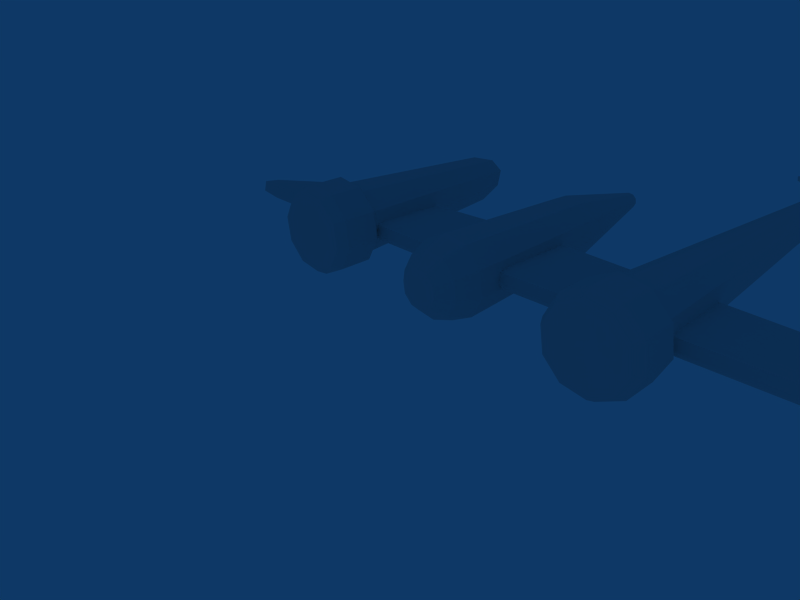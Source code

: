 # Source: fokker.blend  (saved by Blender 2.48.1; exported with 4.5.12 LTS)
import bpy
from mathutils import Matrix  # noqa: F401  (used for matrix-valued properties, if any)

bpy.ops.wm.read_factory_settings(use_empty=True)
scene = bpy.context.scene
scene.name = 'Scene'

# ---- collections
col_collection_1 = bpy.data.collections.new('Collection 1'); scene.collection.children.link(col_collection_1)

# ---- world
world_world = bpy.data.worlds.new('World'); scene.world = world_world
world_world.color = (0.05656, 0.2208, 0.4)
world_world.use_sun_shadow = False
world_world.sun_shadow_jitter_overblur = 0.0
world_world.cycles.sampling_method = 'MANUAL'
world_world.cycles.sample_map_resolution = 256

# ---- cameras
cam_camera = bpy.data.cameras.new('Camera')
cam_camera.passepartout_alpha = 0.2
cam_camera.clip_end = 100.0
cam_camera.lens = 35.0
cam_camera.ortho_scale = 7.314
cam_camera.show_passepartout = False
cam_camera.show_safe_areas = True
cam_camera.dof.focus_distance = 0.0
cam_camera.dof.aperture_fstop = 128.0

# ---- meshes
me_circle_007 = bpy.data.meshes.new('Circle.007')
me_circle_007.from_pydata([(-2.62, 1.029, -13.43), (6.815, 1.338, -13.43), (-2.198, -0.929, -13.43), (-3.454, -1.045, -13.43), (-4.113, -0.07921, -13.43), (-3.451, 0.9179, -13.43), (-2.127, 1.127, 16.15), (4.22, 0.821, 16.15), (-1.706, -0.8309, 16.15), (-2.962, -0.9471, 16.15), (-3.621, 0.01886, 16.15), (-2.958, 1.016, 16.15), (-2.05, 1.008, 17.85), (3.48, 0.7411, 17.85), (-1.683, -0.698, 17.85), (-2.777, -0.7991, 17.85), (-3.351, 0.04231, 17.85), (-2.774, 0.9109, 17.85), (-1.745, 0.5381, 18.8), (0.5666, 0.4266, 18.8), (-1.591, -0.1749, 18.8), (-2.048, -0.2171, 18.8), (-2.288, 0.1346, 18.8), (-2.047, 0.4976, 18.8)], [], [(1, 0, 6, 7), (2, 1, 7, 8), (3, 2, 8, 9), (4, 3, 9, 10), (5, 4, 10, 11), (5, 0, 6, 11), (7, 6, 12, 13), (8, 7, 13, 14), (9, 8, 14, 15), (10, 9, 15, 16), (11, 10, 16, 17), (11, 6, 12, 17), (13, 12, 18, 19), (14, 13, 19, 20), (15, 14, 20, 21), (16, 15, 21, 22), (17, 16, 22, 23), (17, 12, 18, 23), (19, 18, 23), (19, 23, 22), (20, 19, 22), (20, 22, 21)])
me_circle_007.use_remesh_preserve_volume = False
me_circle_007.use_remesh_preserve_attributes = False
me_circle_007.use_mirror_vertex_groups = False
me_circle_007.update()
me_circle_010 = bpy.data.meshes.new('Circle.010')
me_circle_010.from_pydata([(-2.62, 1.029, -15.52), (6.815, 1.338, -15.52), (-2.198, -0.929, -15.52), (-3.454, -1.045, -15.52), (-4.113, -0.07921, -15.52), (-3.451, 0.9179, -15.52), (-2.127, 1.127, 16.15), (4.22, 0.821, 16.15), (-1.706, -0.8309, 16.15), (-2.962, -0.9471, 16.15), (-3.621, 0.01886, 16.15), (-2.958, 1.016, 16.15), (-2.05, 1.008, 17.85), (3.48, 0.7411, 17.85), (-1.683, -0.698, 17.85), (-2.777, -0.7991, 17.85), (-3.351, 0.04231, 17.85), (-2.774, 0.9109, 17.85), (-1.745, 0.5381, 18.8), (0.5666, 0.4266, 18.8), (-1.591, -0.1749, 18.8), (-2.048, -0.2171, 18.8), (-2.288, 0.1346, 18.8), (-2.047, 0.4976, 18.8)], [], [(1, 0, 6, 7), (2, 1, 7, 8), (3, 2, 8, 9), (4, 3, 9, 10), (5, 4, 10, 11), (5, 0, 6, 11), (7, 6, 12, 13), (8, 7, 13, 14), (9, 8, 14, 15), (10, 9, 15, 16), (11, 10, 16, 17), (11, 6, 12, 17), (13, 12, 18, 19), (14, 13, 19, 20), (15, 14, 20, 21), (16, 15, 21, 22), (17, 16, 22, 23), (17, 12, 18, 23), (19, 18, 23), (19, 23, 22), (20, 19, 22), (20, 22, 21)])
me_circle_010.use_remesh_preserve_volume = False
me_circle_010.use_remesh_preserve_attributes = False
me_circle_010.use_mirror_vertex_groups = False
me_circle_010.update()
me_circle_009 = bpy.data.meshes.new('Circle.009')
me_circle_009.from_pydata([(-2.62, 1.029, -15.52), (6.815, 1.338, -15.52), (-2.198, -0.929, -15.52), (-3.454, -1.045, -15.52), (-4.113, -0.07921, -15.52), (-3.451, 0.9179, -15.52), (-2.127, 1.127, 16.15), (4.22, 0.821, 16.15), (-1.706, -0.8309, 16.15), (-2.962, -0.9471, 16.15), (-3.621, 0.01886, 16.15), (-2.958, 1.016, 16.15), (-2.05, 1.008, 17.85), (3.48, 0.7411, 17.85), (-1.683, -0.698, 17.85), (-2.777, -0.7991, 17.85), (-3.351, 0.04231, 17.85), (-2.774, 0.9109, 17.85), (-1.745, 0.5381, 18.8), (0.5666, 0.4266, 18.8), (-1.591, -0.1749, 18.8), (-2.048, -0.2171, 18.8), (-2.288, 0.1346, 18.8), (-2.047, 0.4976, 18.8)], [], [(1, 0, 6, 7), (2, 1, 7, 8), (3, 2, 8, 9), (4, 3, 9, 10), (5, 4, 10, 11), (5, 0, 6, 11), (7, 6, 12, 13), (8, 7, 13, 14), (9, 8, 14, 15), (10, 9, 15, 16), (11, 10, 16, 17), (11, 6, 12, 17), (13, 12, 18, 19), (14, 13, 19, 20), (15, 14, 20, 21), (16, 15, 21, 22), (17, 16, 22, 23), (17, 12, 18, 23), (19, 18, 23), (19, 23, 22), (20, 19, 22), (20, 22, 21)])
me_circle_009.use_remesh_preserve_volume = False
me_circle_009.use_remesh_preserve_attributes = False
me_circle_009.use_mirror_vertex_groups = False
me_circle_009.update()
me_circle_008 = bpy.data.meshes.new('Circle.008')
me_circle_008.from_pydata([(-2.62, 1.029, -15.52), (6.815, 1.338, -15.52), (-2.198, -0.929, -15.52), (-3.454, -1.045, -15.52), (-4.113, -0.07921, -15.52), (-3.451, 0.9179, -15.52), (-2.127, 1.127, 16.15), (4.22, 0.821, 16.15), (-1.706, -0.8309, 16.15), (-2.962, -0.9471, 16.15), (-3.621, 0.01886, 16.15), (-2.958, 1.016, 16.15), (-2.05, 1.008, 17.85), (3.48, 0.7411, 17.85), (-1.683, -0.698, 17.85), (-2.777, -0.7991, 17.85), (-3.351, 0.04231, 17.85), (-2.774, 0.9109, 17.85), (-1.745, 0.5381, 18.8), (0.5666, 0.4266, 18.8), (-1.591, -0.1749, 18.8), (-2.048, -0.2171, 18.8), (-2.288, 0.1346, 18.8), (-2.047, 0.4976, 18.8)], [], [(1, 0, 6, 7), (2, 1, 7, 8), (3, 2, 8, 9), (4, 3, 9, 10), (5, 4, 10, 11), (5, 0, 6, 11), (7, 6, 12, 13), (8, 7, 13, 14), (9, 8, 14, 15), (10, 9, 15, 16), (11, 10, 16, 17), (11, 6, 12, 17), (13, 12, 18, 19), (14, 13, 19, 20), (15, 14, 20, 21), (16, 15, 21, 22), (17, 16, 22, 23), (17, 12, 18, 23), (19, 18, 23), (19, 23, 22), (20, 19, 22), (20, 22, 21)])
me_circle_008.use_remesh_preserve_volume = False
me_circle_008.use_remesh_preserve_attributes = False
me_circle_008.use_mirror_vertex_groups = False
me_circle_008.update()
me_circle_004 = bpy.data.meshes.new('Circle.004')
me_circle_004.from_pydata([(-2.62, 1.029, -15.52), (6.815, 1.338, -15.52), (-2.198, -0.929, -15.52), (-3.454, -1.045, -15.52), (-4.113, -0.07921, -15.52), (-3.451, 0.9179, -15.52), (-2.127, 1.127, 16.15), (4.22, 0.821, 16.15), (-1.706, -0.8309, 16.15), (-2.962, -0.9471, 16.15), (-3.621, 0.01886, 16.15), (-2.958, 1.016, 16.15), (-2.05, 1.008, 17.85), (3.48, 0.7411, 17.85), (-1.683, -0.698, 17.85), (-2.777, -0.7991, 17.85), (-3.351, 0.04231, 17.85), (-2.774, 0.9109, 17.85), (-1.745, 0.5381, 18.8), (0.5666, 0.4266, 18.8), (-1.591, -0.1749, 18.8), (-2.048, -0.2171, 18.8), (-2.288, 0.1346, 18.8), (-2.047, 0.4976, 18.8)], [], [(1, 0, 6, 7), (2, 1, 7, 8), (3, 2, 8, 9), (4, 3, 9, 10), (5, 4, 10, 11), (5, 0, 6, 11), (7, 6, 12, 13), (8, 7, 13, 14), (9, 8, 14, 15), (10, 9, 15, 16), (11, 10, 16, 17), (11, 6, 12, 17), (13, 12, 18, 19), (14, 13, 19, 20), (15, 14, 20, 21), (16, 15, 21, 22), (17, 16, 22, 23), (17, 12, 18, 23), (19, 18, 23), (19, 23, 22), (20, 19, 22), (20, 22, 21)])
me_circle_004.use_remesh_preserve_volume = False
me_circle_004.use_remesh_preserve_attributes = False
me_circle_004.use_mirror_vertex_groups = False
me_circle_004.update()
me_circle_002 = bpy.data.meshes.new('Circle.002')
me_circle_002.from_pydata([(-2.62, 1.029, -15.52), (6.815, 1.338, -15.52), (-2.198, -0.929, -15.52), (-3.454, -1.045, -15.52), (-4.113, -0.07921, -15.52), (-3.451, 0.9179, -15.52), (-2.127, 1.127, 16.15), (4.22, 0.821, 16.15), (-1.706, -0.8309, 16.15), (-2.962, -0.9471, 16.15), (-3.621, 0.01886, 16.15), (-2.958, 1.016, 16.15), (-2.05, 1.008, 17.85), (3.48, 0.7411, 17.85), (-1.683, -0.698, 17.85), (-2.777, -0.7991, 17.85), (-3.351, 0.04231, 17.85), (-2.774, 0.9109, 17.85), (-1.745, 0.5381, 18.8), (0.5666, 0.4266, 18.8), (-1.591, -0.1749, 18.8), (-2.048, -0.2171, 18.8), (-2.288, 0.1346, 18.8), (-2.047, 0.4976, 18.8)], [], [(1, 0, 6, 7), (2, 1, 7, 8), (3, 2, 8, 9), (4, 3, 9, 10), (5, 4, 10, 11), (5, 0, 6, 11), (7, 6, 12, 13), (8, 7, 13, 14), (9, 8, 14, 15), (10, 9, 15, 16), (11, 10, 16, 17), (11, 6, 12, 17), (13, 12, 18, 19), (14, 13, 19, 20), (15, 14, 20, 21), (16, 15, 21, 22), (17, 16, 22, 23), (17, 12, 18, 23), (19, 18, 23), (19, 23, 22), (20, 19, 22), (20, 22, 21)])
me_circle_002.use_remesh_preserve_volume = False
me_circle_002.use_remesh_preserve_attributes = False
me_circle_002.use_mirror_vertex_groups = False
me_circle_002.update()
me_cylinder_003 = bpy.data.meshes.new('Cylinder.003')
me_cylinder_003.from_pydata([(2.121, 2.121, -2.0), (2.963, 0.4693, -2.0), (2.673, -1.362, -2.0), (1.362, -2.673, -2.0), (-0.4693, -2.963, -2.0), (-2.121, -2.121, -2.0), (-2.963, -0.4693, -2.0), (-2.673, 1.362, -2.0), (-1.362, 2.673, -2.0), (0.4693, 2.963, -2.0), (0.1816, 0.1816, 39.52), (0.2536, 0.04017, 39.52), (0.2288, -0.1166, 39.52), (0.1166, -0.2288, 39.52), (-0.04017, -0.2536, 39.52), (-0.1816, -0.1815, 39.52), (-0.2536, -0.04016, 39.52), (-0.2288, 0.1166, 39.52), (-0.1166, 0.2288, 39.52), (0.04017, 0.2536, 39.52), (5.273e-07, 3.735e-06, 39.52), (0.5623, 3.55, -2.638), (-1.632, 3.203, -2.638), (-3.203, 1.632, -2.638), (-3.55, -0.5623, -2.638), (-2.542, -2.542, -2.638), (-0.5623, -3.55, -2.638), (1.632, -3.203, -2.638), (3.203, -1.632, -2.638), (3.55, 0.5623, -2.638), (2.542, 2.542, -2.638), (2.542, 2.542, -5.451), (3.55, 0.5623, -5.451), (3.203, -1.632, -5.451), (1.632, -3.203, -5.451), (-0.5623, -3.55, -5.451), (-2.542, -2.542, -5.451), (-3.55, -0.5623, -5.451), (-3.203, 1.632, -5.451), (-1.632, 3.203, -5.451), (0.5623, 3.55, -5.451), (-3.823e-09, 7.485e-09, -6.239), (0.4898, 3.092, -6.239), (-1.421, 2.79, -6.239), (-2.79, 1.421, -6.239), (-3.092, -0.4898, -6.239), (-2.214, -2.214, -6.239), (-0.4898, -3.092, -6.239), (1.421, -2.79, -6.239), (2.79, -1.421, -6.239), (3.092, 0.4898, -6.239), (2.214, 2.214, -6.239)], [], [(20, 11, 10), (20, 12, 11), (20, 13, 12), (20, 14, 13), (20, 15, 14), (20, 16, 15), (20, 17, 16), (20, 18, 17), (20, 19, 18), (20, 10, 19), (0, 10, 11, 1), (1, 11, 12, 2), (2, 12, 13, 3), (3, 13, 14, 4), (4, 14, 15, 5), (5, 15, 16, 6), (6, 16, 17, 7), (7, 17, 18, 8), (8, 18, 19, 9), (10, 0, 9, 19), (9, 0, 30, 21), (8, 9, 21, 22), (7, 8, 22, 23), (6, 7, 23, 24), (5, 6, 24, 25), (4, 5, 25, 26), (3, 4, 26, 27), (2, 3, 27, 28), (1, 2, 28, 29), (0, 1, 29, 30), (30, 29, 32, 31), (29, 28, 33, 32), (28, 27, 34, 33), (27, 26, 35, 34), (26, 25, 36, 35), (25, 24, 37, 36), (24, 23, 38, 37), (23, 22, 39, 38), (22, 21, 40, 39), (21, 30, 31, 40), (40, 31, 51, 42), (39, 40, 42, 43), (38, 39, 43, 44), (37, 38, 44, 45), (36, 37, 45, 46), (35, 36, 46, 47), (34, 35, 47, 48), (33, 34, 48, 49), (32, 33, 49, 50), (31, 32, 50, 51), (41, 51, 50), (41, 50, 49), (41, 49, 48), (41, 48, 47), (41, 47, 46), (41, 44, 43), (41, 43, 42), (42, 51, 41), (41, 46, 45), (41, 45, 44)])
_k = set([(41, 45)])
me_cylinder_003.attributes.new('sharp_edge', 'BOOLEAN', 'EDGE').data.foreach_set('value', [ (min(e.vertices), max(e.vertices)) in _k for e in me_cylinder_003.edges])
_k = {(41, 44): 0.00784}
me_cylinder_003.attributes.new('crease_edge', 'FLOAT', 'EDGE').data.foreach_set('value', [_k.get((min(e.vertices), max(e.vertices)), 0.0) for e in me_cylinder_003.edges])
me_cylinder_003.use_remesh_preserve_volume = False
me_cylinder_003.use_remesh_preserve_attributes = False
me_cylinder_003.use_mirror_vertex_groups = False
me_cylinder_003.update()
me_circle_003 = bpy.data.meshes.new('Circle.003')
me_circle_003.from_pydata([(-2.62, 1.029, -15.52), (6.815, 1.338, -15.52), (-2.198, -0.929, -15.52), (-3.454, -1.045, -15.52), (-4.113, -0.07921, -15.52), (-3.451, 0.9179, -15.52), (-2.127, 1.127, 16.15), (4.22, 0.821, 16.15), (-1.706, -0.8309, 16.15), (-2.962, -0.9471, 16.15), (-3.621, 0.01886, 16.15), (-2.958, 1.016, 16.15), (-2.05, 1.008, 17.85), (3.48, 0.7411, 17.85), (-1.683, -0.698, 17.85), (-2.777, -0.7991, 17.85), (-3.351, 0.04231, 17.85), (-2.774, 0.9109, 17.85), (-1.745, 0.5381, 18.8), (0.5666, 0.4266, 18.8), (-1.591, -0.1749, 18.8), (-2.048, -0.2171, 18.8), (-2.288, 0.1346, 18.8), (-2.047, 0.4976, 18.8)], [], [(1, 0, 6, 7), (2, 1, 7, 8), (3, 2, 8, 9), (4, 3, 9, 10), (5, 4, 10, 11), (5, 0, 6, 11), (7, 6, 12, 13), (8, 7, 13, 14), (9, 8, 14, 15), (10, 9, 15, 16), (11, 10, 16, 17), (11, 6, 12, 17), (13, 12, 18, 19), (14, 13, 19, 20), (15, 14, 20, 21), (16, 15, 21, 22), (17, 16, 22, 23), (17, 12, 18, 23), (19, 18, 23), (19, 23, 22), (20, 19, 22), (20, 22, 21)])
me_circle_003.use_remesh_preserve_volume = False
me_circle_003.use_remesh_preserve_attributes = False
me_circle_003.use_mirror_vertex_groups = False
me_circle_003.update()
me_cylinder_002 = bpy.data.meshes.new('Cylinder.002')
me_cylinder_002.from_pydata([(2.828, 2.828, -3.0), (3.951, 0.6257, -3.0), (3.564, -1.816, -3.0), (1.816, -3.564, -3.0), (-0.6257, -3.951, -3.0), (-2.828, -2.828, -3.0), (-3.951, -0.6257, -3.0), (-3.564, 1.816, -3.0), (-1.816, 3.564, -3.0), (0.6257, 3.951, -3.0), (2.276, 2.276, 14.36), (3.179, 0.5036, 14.36), (2.868, -1.461, 14.36), (1.461, -2.868, 14.36), (-0.5036, -3.179, 14.36), (-2.276, -2.276, 14.36), (-3.179, -0.5036, 14.36), (-2.868, 1.461, 14.36), (-1.461, 2.868, 14.36), (0.5036, 3.179, 14.36), (0.4897, 3.092, -5.295), (-1.421, 2.789, -5.295), (-2.789, 1.421, -5.295), (-3.092, -0.4897, -5.295), (-2.214, -2.214, -5.295), (-0.4897, -3.092, -5.295), (1.421, -2.789, -5.295), (2.789, -1.421, -5.295), (3.092, 0.4897, -5.295), (2.214, 2.214, -5.295), (1.306, 1.306, -6.634), (1.825, 0.289, -6.634), (1.646, -0.8388, -6.634), (0.8388, -1.646, -6.634), (-0.289, -1.825, -6.634), (-1.306, -1.306, -6.634), (-1.825, -0.289, -6.634), (-1.646, 0.8388, -6.634), (-0.8388, 1.646, -6.634), (0.289, 1.825, -6.634), (2.235e-07, 1.501e-08, -6.634), (6.299e-07, 1.394e-06, 25.75), (0.1342, 0.8476, 25.75), (-0.3896, 0.7646, 25.75), (-0.7646, 0.3896, 25.75), (-0.8476, -0.1342, 25.75), (-0.6068, -0.6068, 25.75), (-0.1342, -0.8476, 25.75), (0.3896, -0.7646, 25.75), (0.7646, -0.3896, 25.75), (0.8476, 0.1342, 25.75), (0.6068, 0.6068, 25.75)], [], [(0, 10, 11, 1), (1, 11, 12, 2), (2, 12, 13, 3), (3, 13, 14, 4), (4, 14, 15, 5), (5, 15, 16, 6), (6, 16, 17, 7), (7, 17, 18, 8), (8, 18, 19, 9), (10, 0, 9, 19), (9, 0, 29, 20), (8, 9, 20, 21), (7, 8, 21, 22), (6, 7, 22, 23), (5, 6, 23, 24), (4, 5, 24, 25), (3, 4, 25, 26), (2, 3, 26, 27), (1, 2, 27, 28), (0, 1, 28, 29), (29, 28, 31, 30), (28, 27, 32, 31), (27, 26, 33, 32), (26, 25, 34, 33), (25, 24, 35, 34), (24, 23, 36, 35), (23, 22, 37, 36), (22, 21, 38, 37), (21, 20, 39, 38), (20, 29, 30, 39), (40, 30, 31), (40, 31, 32), (40, 32, 33), (40, 33, 34), (40, 34, 35), (40, 35, 36), (40, 36, 37), (40, 37, 38), (40, 38, 39), (39, 30, 40), (10, 19, 42, 51), (19, 18, 43, 42), (18, 17, 44, 43), (17, 16, 45, 44), (16, 15, 46, 45), (15, 14, 47, 46), (14, 13, 48, 47), (13, 12, 49, 48), (12, 11, 50, 49), (11, 10, 51, 50), (41, 50, 51), (41, 49, 50), (41, 48, 49), (41, 47, 48), (41, 46, 47), (41, 45, 46), (41, 44, 45), (41, 43, 44), (41, 42, 43), (41, 51, 42)])
me_cylinder_002.use_remesh_preserve_volume = False
me_cylinder_002.use_remesh_preserve_attributes = False
me_cylinder_002.use_mirror_vertex_groups = False
me_cylinder_002.update()
me_cylinder_001 = bpy.data.meshes.new('Cylinder.001')
me_cylinder_001.from_pydata([(2.121, 2.121, -2.0), (2.963, 0.4693, -2.0), (2.673, -1.362, -2.0), (1.362, -2.673, -2.0), (-0.4693, -2.963, -2.0), (-2.121, -2.121, -2.0), (-2.963, -0.4693, -2.0), (-2.673, 1.362, -2.0), (-1.362, 2.673, -2.0), (0.4693, 2.963, -2.0), (0.1816, 0.1816, 39.52), (0.2536, 0.04017, 39.52), (0.2288, -0.1166, 39.52), (0.1166, -0.2288, 39.52), (-0.04017, -0.2536, 39.52), (-0.1816, -0.1815, 39.52), (-0.2536, -0.04016, 39.52), (-0.2288, 0.1166, 39.52), (-0.1166, 0.2288, 39.52), (0.04017, 0.2536, 39.52), (5.273e-07, 3.735e-06, 39.52), (0.5623, 3.55, -2.638), (-1.632, 3.203, -2.638), (-3.203, 1.632, -2.638), (-3.55, -0.5623, -2.638), (-2.542, -2.542, -2.638), (-0.5623, -3.55, -2.638), (1.632, -3.203, -2.638), (3.203, -1.632, -2.638), (3.55, 0.5623, -2.638), (2.542, 2.542, -2.638), (2.542, 2.542, -5.451), (3.55, 0.5623, -5.451), (3.203, -1.632, -5.451), (1.632, -3.203, -5.451), (-0.5623, -3.55, -5.451), (-2.542, -2.542, -5.451), (-3.55, -0.5623, -5.451), (-3.203, 1.632, -5.451), (-1.632, 3.203, -5.451), (0.5623, 3.55, -5.451), (-3.823e-09, 7.485e-09, -6.239), (0.4898, 3.092, -6.239), (-1.421, 2.79, -6.239), (-2.79, 1.421, -6.239), (-3.092, -0.4898, -6.239), (-2.214, -2.214, -6.239), (-0.4898, -3.092, -6.239), (1.421, -2.79, -6.239), (2.79, -1.421, -6.239), (3.092, 0.4898, -6.239), (2.214, 2.214, -6.239)], [], [(20, 11, 10), (20, 12, 11), (20, 13, 12), (20, 14, 13), (20, 15, 14), (20, 16, 15), (20, 17, 16), (20, 18, 17), (20, 19, 18), (20, 10, 19), (0, 10, 11, 1), (1, 11, 12, 2), (2, 12, 13, 3), (3, 13, 14, 4), (4, 14, 15, 5), (5, 15, 16, 6), (6, 16, 17, 7), (7, 17, 18, 8), (8, 18, 19, 9), (10, 0, 9, 19), (9, 0, 30, 21), (8, 9, 21, 22), (7, 8, 22, 23), (6, 7, 23, 24), (5, 6, 24, 25), (4, 5, 25, 26), (3, 4, 26, 27), (2, 3, 27, 28), (1, 2, 28, 29), (0, 1, 29, 30), (30, 29, 32, 31), (29, 28, 33, 32), (28, 27, 34, 33), (27, 26, 35, 34), (26, 25, 36, 35), (25, 24, 37, 36), (24, 23, 38, 37), (23, 22, 39, 38), (22, 21, 40, 39), (21, 30, 31, 40), (40, 31, 51, 42), (39, 40, 42, 43), (38, 39, 43, 44), (37, 38, 44, 45), (36, 37, 45, 46), (35, 36, 46, 47), (34, 35, 47, 48), (33, 34, 48, 49), (32, 33, 49, 50), (31, 32, 50, 51), (41, 51, 50), (41, 50, 49), (41, 49, 48), (41, 48, 47), (41, 47, 46), (41, 44, 43), (41, 43, 42), (42, 51, 41), (41, 46, 45), (41, 45, 44)])
_k = set([(41, 45)])
me_cylinder_001.attributes.new('sharp_edge', 'BOOLEAN', 'EDGE').data.foreach_set('value', [ (min(e.vertices), max(e.vertices)) in _k for e in me_cylinder_001.edges])
_k = {(41, 44): 0.00784}
me_cylinder_001.attributes.new('crease_edge', 'FLOAT', 'EDGE').data.foreach_set('value', [_k.get((min(e.vertices), max(e.vertices)), 0.0) for e in me_cylinder_001.edges])
me_cylinder_001.use_remesh_preserve_volume = False
me_cylinder_001.use_remesh_preserve_attributes = False
me_cylinder_001.use_mirror_vertex_groups = False
me_cylinder_001.update()
me_circle = bpy.data.meshes.new('Circle')
me_circle.from_pydata([(-2.62, 1.029, -13.43), (6.815, 1.338, -13.43), (-2.198, -0.929, -13.43), (-3.454, -1.045, -13.43), (-4.113, -0.07921, -13.43), (-3.451, 0.9179, -13.43), (-2.127, 1.127, 16.15), (4.22, 0.821, 16.15), (-1.706, -0.8309, 16.15), (-2.962, -0.9471, 16.15), (-3.621, 0.01886, 16.15), (-2.958, 1.016, 16.15), (-2.05, 1.008, 17.85), (3.48, 0.7411, 17.85), (-1.683, -0.698, 17.85), (-2.777, -0.7991, 17.85), (-3.351, 0.04231, 17.85), (-2.774, 0.9109, 17.85), (-1.745, 0.5381, 18.8), (0.5666, 0.4266, 18.8), (-1.591, -0.1749, 18.8), (-2.048, -0.2171, 18.8), (-2.288, 0.1346, 18.8), (-2.047, 0.4976, 18.8)], [], [(1, 0, 6, 7), (2, 1, 7, 8), (3, 2, 8, 9), (4, 3, 9, 10), (5, 4, 10, 11), (5, 0, 6, 11), (7, 6, 12, 13), (8, 7, 13, 14), (9, 8, 14, 15), (10, 9, 15, 16), (11, 10, 16, 17), (11, 6, 12, 17), (13, 12, 18, 19), (14, 13, 19, 20), (15, 14, 20, 21), (16, 15, 21, 22), (17, 16, 22, 23), (17, 12, 18, 23), (19, 18, 23), (19, 23, 22), (20, 19, 22), (20, 22, 21)])
me_circle.use_remesh_preserve_volume = False
me_circle.use_remesh_preserve_attributes = False
me_circle.use_mirror_vertex_groups = False
me_circle.update()

# ---- objects
ob_circle_001 = bpy.data.objects.new('Circle.001', me_circle_007)
ob_circle_009 = bpy.data.objects.new('Circle.009', me_circle_010)
ob_circle_008 = bpy.data.objects.new('Circle.008', me_circle_009)
ob_circle_007 = bpy.data.objects.new('Circle.007', me_circle_008)
ob_circle_003 = bpy.data.objects.new('Circle.003', me_circle_004)
ob_circle_006 = bpy.data.objects.new('Circle.006', me_circle_002)
ob_cylinder_002 = bpy.data.objects.new('Cylinder.002', me_cylinder_003)
ob_circle_002 = bpy.data.objects.new('Circle.002', me_circle_003)
ob_cylinder_001 = bpy.data.objects.new('Cylinder.001', me_cylinder_002)
ob_cylinder = bpy.data.objects.new('Cylinder', me_cylinder_001)
ob_circle = bpy.data.objects.new('Circle', me_circle)
ob_camera = bpy.data.objects.new('Camera', cam_camera)

# ---- transforms, parenting, visibility, modifiers, constraints
ob_circle_001.location = (20.98, 0.6367, 0.0)
ob_circle_001.rotation_euler = (-1.571, -0.1967, 1.571)
ob_circle_001.scale = (1.0, 1.0, -1.421)
ob_circle_001.lock_rotations_4d = False
ob_circle_001.empty_display_type = 'ARROWS'
ob_circle_001.lineart.crease_threshold = 0.0
ob_circle_009.location = (17.9, 48.81, 2.86)
ob_circle_009.rotation_euler = (-1.985e-08, 9.217e-08, 1.374)
ob_circle_009.scale = (0.286, 0.4556, 0.1613)
ob_circle_009.lock_rotations_4d = False
ob_circle_009.empty_display_type = 'ARROWS'
ob_circle_009.lineart.crease_threshold = 0.0
ob_circle_008.location = (-17.48, 48.81, 3.069)
ob_circle_008.rotation_euler = (-1.985e-08, 9.217e-08, 1.374)
ob_circle_008.scale = (0.286, 0.4556, 0.1613)
ob_circle_008.lock_rotations_4d = False
ob_circle_008.empty_display_type = 'ARROWS'
ob_circle_008.lineart.crease_threshold = 0.0
ob_circle_007.location = (-17.27, 48.81, 3.069)
ob_circle_007.rotation_euler = (-1.985e-08, 9.217e-08, 1.374)
ob_circle_007.scale = (0.286, 0.4556, 0.1613)
ob_circle_007.lock_rotations_4d = False
ob_circle_007.empty_display_type = 'ARROWS'
ob_circle_007.lineart.crease_threshold = 0.0
ob_circle_003.location = (10.21, 48.91, -7.858e-07)
ob_circle_003.rotation_euler = (-1.571, -0.1967, 1.571)
ob_circle_003.scale = (0.4613, 0.4613, -0.6553)
ob_circle_003.lock_rotations_4d = False
ob_circle_003.empty_display_type = 'ARROWS'
ob_circle_003.lineart.crease_threshold = 0.0
ob_circle_006.location = (-10.09, 48.91, -7.858e-07)
ob_circle_006.rotation_euler = (-1.571, -0.1967, 1.571)
ob_circle_006.scale = (0.4613, 0.4613, 0.6553)
ob_circle_006.lock_rotations_4d = False
ob_circle_006.empty_display_type = 'ARROWS'
ob_circle_006.lineart.crease_threshold = 0.0
ob_cylinder_002.location = (17.72, -0.3442, -0.01026)
ob_cylinder_002.rotation_euler = (-1.571, -3.142, -5.96e-08)
ob_cylinder_002.scale = (1.406, 1.406, 1.406)
ob_cylinder_002.lock_rotations_4d = False
ob_cylinder_002.empty_display_type = 'ARROWS'
ob_cylinder_002.lineart.crease_threshold = 0.0
ob_circle_002.location = (-10.48, 48.91, -7.858e-07)
ob_circle_002.rotation_euler = (-1.571, -0.1967, 1.571)
ob_circle_002.scale = (0.4613, 0.4613, 0.6553)
ob_circle_002.lock_rotations_4d = False
ob_circle_002.empty_display_type = 'ARROWS'
ob_circle_002.lineart.crease_threshold = 0.0
ob_cylinder_001.location = (-0.03917, -2.612, -0.5804)
ob_cylinder_001.rotation_euler = (4.712, -2.22e-16, 2.22e-16)
ob_cylinder_001.scale = (1.11, 1.11, 1.11)
ob_cylinder_001.lock_rotations_4d = False
ob_cylinder_001.empty_display_type = 'ARROWS'
ob_cylinder_001.lineart.crease_threshold = 0.0
ob_cylinder.location = (-17.62, -0.2038, 0.0)
ob_cylinder.rotation_euler = (-1.571, -2.22e-16, 2.22e-16)
ob_cylinder.scale = (1.406, 1.406, 1.406)
ob_cylinder.lock_rotations_4d = False
ob_cylinder.empty_display_type = 'ARROWS'
ob_cylinder.lineart.crease_threshold = 0.0
ob_circle.location = (-22.83, 0.6367, 0.0)
ob_circle.rotation_euler = (-1.571, -0.1967, 1.571)
ob_circle.scale = (1.0, 1.0, 1.421)
ob_circle.lock_rotations_4d = False
ob_circle.empty_display_type = 'ARROWS'
ob_circle.lineart.crease_threshold = 0.0
ob_camera.location = (46.66, -55.89, 31.03)
ob_camera.rotation_euler = (1.109, 0.01082, 0.8149)
ob_camera.lock_rotations_4d = False
ob_camera.empty_display_type = 'ARROWS'
ob_camera.color = (0.0, 0.0, 0.0, 0.0)
ob_camera.display_type = 'WIRE'
ob_camera.lineart.crease_threshold = 0.0

# ---- collection membership
col_collection_1.objects.link(ob_circle_001)
col_collection_1.objects.link(ob_circle_009)
col_collection_1.objects.link(ob_circle_008)
col_collection_1.objects.link(ob_circle_007)
col_collection_1.objects.link(ob_circle_003)
col_collection_1.objects.link(ob_circle_006)
col_collection_1.objects.link(ob_cylinder_002)
col_collection_1.objects.link(ob_circle_002)
col_collection_1.objects.link(ob_cylinder_001)
col_collection_1.objects.link(ob_cylinder)
col_collection_1.objects.link(ob_circle)
col_collection_1.objects.link(ob_camera)

# ---- scene / render settings (as saved in the file)
scene.camera = ob_camera
scene.frame_start = 1; scene.frame_end = 250; scene.frame_set(1)
scene.render.engine = 'BLENDER_EEVEE_NEXT'
scene.render.image_settings.file_format = 'JPEG'
scene.render.image_settings.color_mode = 'RGB'
scene.render.image_settings.compression = 90
scene.render.resolution_x = 800
scene.render.resolution_y = 600
scene.render.pixel_aspect_x = 100.0
scene.render.pixel_aspect_y = 100.0
scene.render.fps = 25
scene.render.dither_intensity = 0.0
scene.render.use_compositing = False
scene.render.use_sequencer = False
scene.render.bake_margin = 2
scene.render.bake_bias = 0.0
scene.render.use_stamp_time = False
scene.render.use_stamp_date = False
scene.render.use_stamp_frame = False
scene.render.use_stamp_camera = False
scene.render.use_stamp_scene = False
scene.render.use_stamp_filename = False
scene.render.use_stamp_render_time = False
scene.render.stamp_font_size = 0
scene.cycles.use_denoising = False
scene.cycles.samples = 10
scene.cycles.sampling_pattern = 'TABULATED_SOBOL'
scene.cycles.light_sampling_threshold = 0.0
scene.cycles.use_adaptive_sampling = False
scene.cycles.use_light_tree = False
scene.cycles.blur_glossy = 0.0
scene.cycles.volume_bounces = 1
scene.cycles.pixel_filter_type = 'GAUSSIAN'
scene.cycles.sample_clamp_indirect = 0.0
scene.view_settings.view_transform = 'Raw'
bpy.context.view_layer.update()
